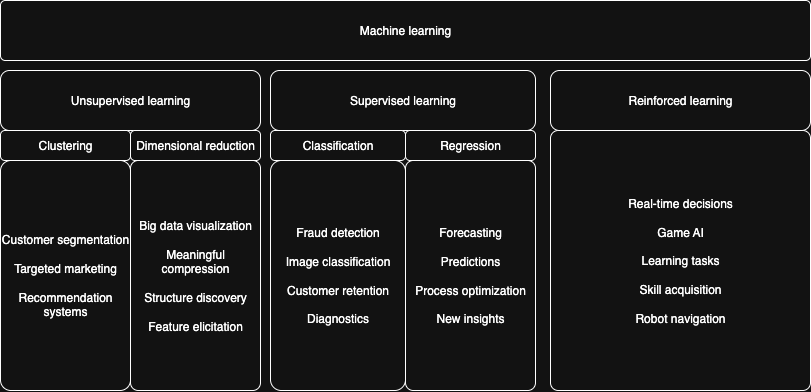

The diagram above was exported from draw.io. Its source (the exported page's mxGraphModel, read from the mxfile embedded in the PNG):
<mxGraphModel dx="983" dy="528" grid="1" gridSize="10" guides="1" tooltips="1" connect="1" arrows="1" fold="1" page="1" pageScale="1" pageWidth="850" pageHeight="1100" math="0" shadow="0">
  <root>
    <mxCell id="0" />
    <mxCell id="1" parent="0" />
    <mxCell id="8qccF_PskCoC5mARNP6W-1" value="Machine learning" style="rounded=1;whiteSpace=wrap;html=1;arcSize=8;" vertex="1" parent="1">
      <mxGeometry x="20" y="60" width="810" height="60" as="geometry" />
    </mxCell>
    <mxCell id="8qccF_PskCoC5mARNP6W-7" value="Unsupervised learning" style="rounded=1;whiteSpace=wrap;html=1;" vertex="1" parent="1">
      <mxGeometry x="20" y="130" width="260" height="60" as="geometry" />
    </mxCell>
    <mxCell id="8qccF_PskCoC5mARNP6W-10" value="Customer segmentation&lt;div&gt;&lt;br&gt;&lt;/div&gt;&lt;div&gt;Targeted marketing&lt;/div&gt;&lt;div&gt;&lt;br&gt;&lt;/div&gt;&lt;div&gt;Recommendation systems&lt;/div&gt;" style="rounded=1;whiteSpace=wrap;html=1;arcSize=8;" vertex="1" parent="1">
      <mxGeometry x="20" y="220" width="130" height="230" as="geometry" />
    </mxCell>
    <mxCell id="8qccF_PskCoC5mARNP6W-11" value="Big data visualization&lt;div&gt;&lt;br&gt;&lt;/div&gt;&lt;div&gt;Meaningful compression&lt;/div&gt;&lt;div&gt;&lt;br&gt;&lt;/div&gt;&lt;div&gt;Structure discovery&lt;/div&gt;&lt;div&gt;&lt;br&gt;&lt;/div&gt;&lt;div&gt;Feature elicitation&lt;/div&gt;" style="rounded=1;whiteSpace=wrap;html=1;arcSize=6;" vertex="1" parent="1">
      <mxGeometry x="150" y="220" width="130" height="230" as="geometry" />
    </mxCell>
    <mxCell id="8qccF_PskCoC5mARNP6W-12" value="Clustering" style="rounded=1;whiteSpace=wrap;html=1;" vertex="1" parent="1">
      <mxGeometry x="20" y="190" width="130" height="30" as="geometry" />
    </mxCell>
    <mxCell id="8qccF_PskCoC5mARNP6W-13" value="Dimensional reduction" style="rounded=1;whiteSpace=wrap;html=1;" vertex="1" parent="1">
      <mxGeometry x="150" y="190" width="130" height="30" as="geometry" />
    </mxCell>
    <mxCell id="8qccF_PskCoC5mARNP6W-15" value="Supervised learning" style="rounded=1;whiteSpace=wrap;html=1;" vertex="1" parent="1">
      <mxGeometry x="290" y="130" width="265" height="60" as="geometry" />
    </mxCell>
    <mxCell id="8qccF_PskCoC5mARNP6W-16" value="Fraud detection&lt;div&gt;&lt;br&gt;&lt;/div&gt;&lt;div&gt;Image classification&lt;/div&gt;&lt;div&gt;&lt;br&gt;&lt;/div&gt;&lt;div&gt;Customer retention&lt;/div&gt;&lt;div&gt;&lt;br&gt;&lt;/div&gt;&lt;div&gt;Diagnostics&lt;/div&gt;" style="rounded=1;whiteSpace=wrap;html=1;arcSize=8;" vertex="1" parent="1">
      <mxGeometry x="290" y="220" width="135" height="230" as="geometry" />
    </mxCell>
    <mxCell id="8qccF_PskCoC5mARNP6W-17" value="Forecasting&lt;div&gt;&lt;br&gt;&lt;/div&gt;&lt;div&gt;Predictions&lt;/div&gt;&lt;div&gt;&lt;br&gt;&lt;/div&gt;&lt;div&gt;Process optimization&lt;/div&gt;&lt;div&gt;&lt;br&gt;&lt;/div&gt;&lt;div&gt;New insights&lt;/div&gt;" style="rounded=1;whiteSpace=wrap;html=1;arcSize=6;" vertex="1" parent="1">
      <mxGeometry x="425" y="220" width="130" height="230" as="geometry" />
    </mxCell>
    <mxCell id="8qccF_PskCoC5mARNP6W-18" value="Classification" style="rounded=1;whiteSpace=wrap;html=1;" vertex="1" parent="1">
      <mxGeometry x="290" y="190" width="135" height="30" as="geometry" />
    </mxCell>
    <mxCell id="8qccF_PskCoC5mARNP6W-19" value="Regression" style="rounded=1;whiteSpace=wrap;html=1;" vertex="1" parent="1">
      <mxGeometry x="425" y="190" width="130" height="30" as="geometry" />
    </mxCell>
    <mxCell id="8qccF_PskCoC5mARNP6W-20" value="Real-time decisions&lt;div&gt;&lt;br&gt;&lt;/div&gt;&lt;div&gt;Game AI&lt;/div&gt;&lt;div&gt;&lt;br&gt;&lt;/div&gt;&lt;div&gt;Learning tasks&lt;/div&gt;&lt;div&gt;&lt;br&gt;&lt;/div&gt;&lt;div&gt;Skill acquisition&lt;/div&gt;&lt;div&gt;&lt;br&gt;&lt;/div&gt;&lt;div&gt;Robot navigation&lt;/div&gt;" style="rounded=1;whiteSpace=wrap;html=1;arcSize=3;" vertex="1" parent="1">
      <mxGeometry x="570" y="190" width="260" height="260" as="geometry" />
    </mxCell>
    <mxCell id="8qccF_PskCoC5mARNP6W-21" value="Reinforced learning" style="rounded=1;whiteSpace=wrap;html=1;" vertex="1" parent="1">
      <mxGeometry x="570" y="130" width="260" height="60" as="geometry" />
    </mxCell>
  </root>
</mxGraphModel>